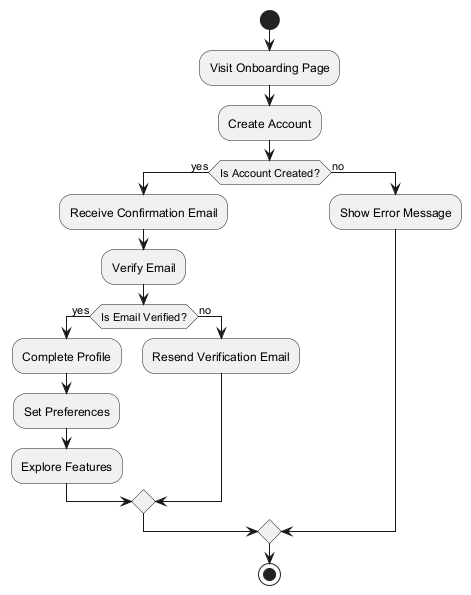

The diagram above was rendered by PlantUML. Its source (embedded in the PNG):
@startuml
|User|
start
:Visit Onboarding Page;
:Create Account;
if (Is Account Created?) then (yes)
  :Receive Confirmation Email;
  :Verify Email;
  if (Is Email Verified?) then (yes)
    :Complete Profile;
    :Set Preferences;
    :Explore Features;
  else (no)
    :Resend Verification Email;
  endif
else (no)
  :Show Error Message;
endif
stop
@enduml